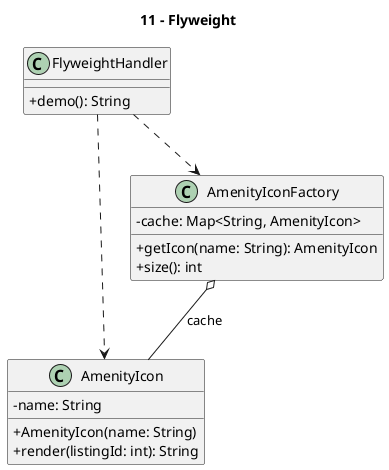

The diagram above was rendered by PlantUML. Its source (embedded in the PNG):
@startuml
title 11 - Flyweight
skinparam classAttributeIconSize 0

class FlyweightHandler {
  +demo(): String
}

class AmenityIcon {
  -name: String
  +AmenityIcon(name: String)
  +render(listingId: int): String
}

class AmenityIconFactory {
  -cache: Map<String, AmenityIcon>
  +getIcon(name: String): AmenityIcon
  +size(): int
}

AmenityIconFactory o-- AmenityIcon : cache
FlyweightHandler ..> AmenityIconFactory
FlyweightHandler ..> AmenityIcon
@enduml